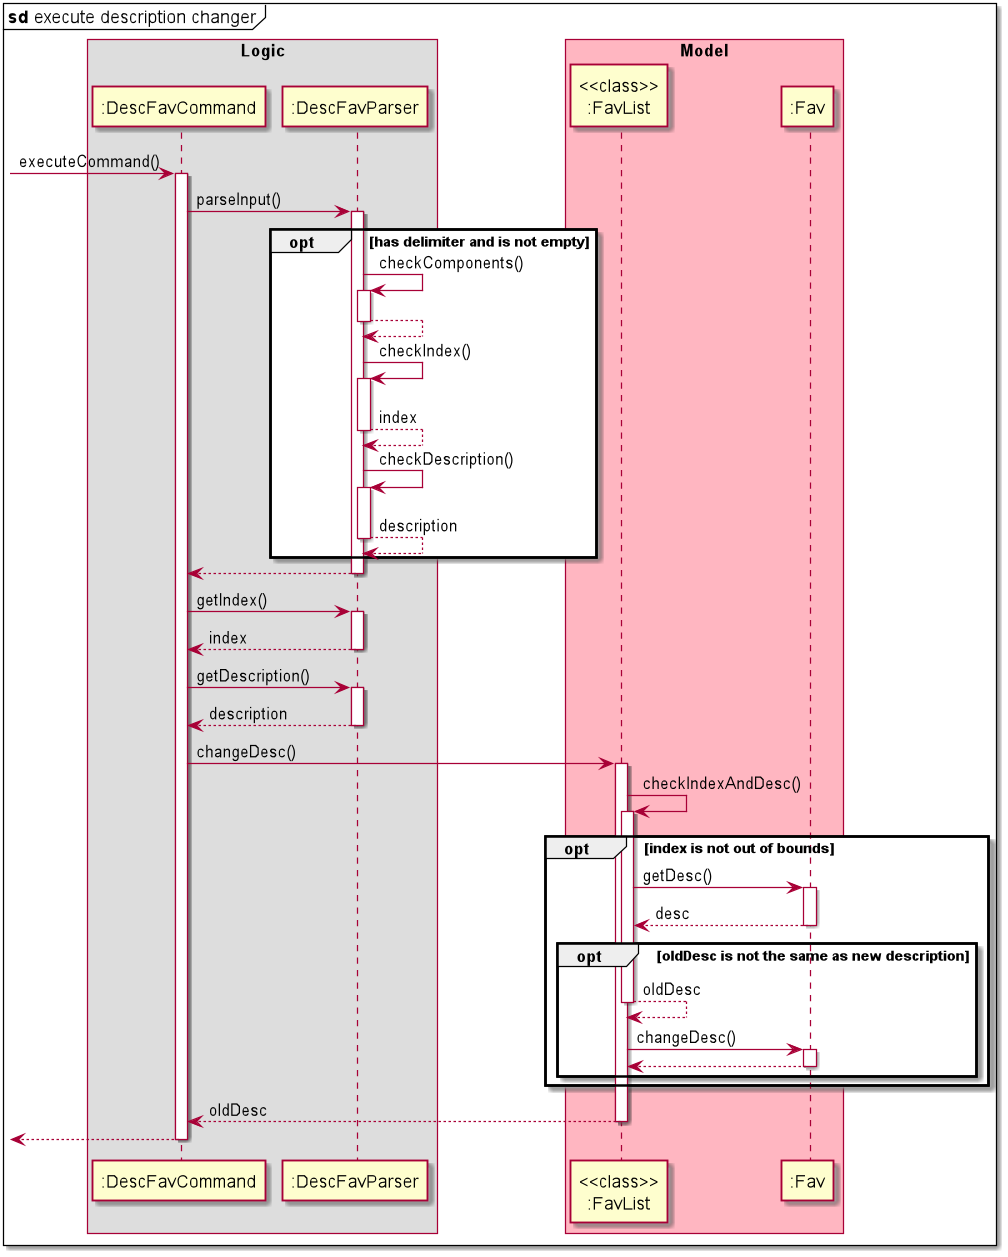

The diagram above was rendered by PlantUML. Its source (embedded in the PNG):
@startuml
mainframe **sd** execute description changer
skinparam BoxPadding 50
box Logic
[->":DescFavCommand":executeCommand()
activate ":DescFavCommand"
":DescFavCommand" -> ":DescFavParser": parseInput()
activate ":DescFavParser"
opt has delimiter and is not empty
":DescFavParser" -> ":DescFavParser":checkComponents()
activate ":DescFavParser"
":DescFavParser" <-- ":DescFavParser"
deactivate ":DescFavParser"
":DescFavParser" -> ":DescFavParser":checkIndex()
activate ":DescFavParser"
":DescFavParser" <-- ":DescFavParser": index
deactivate ":DescFavParser"
":DescFavParser" -> ":DescFavParser":checkDescription()
activate ":DescFavParser"
":DescFavParser" <-- ":DescFavParser": description
deactivate ":DescFavParser"
end

":DescFavCommand" <-- ":DescFavParser":
deactivate ":DescFavParser"

":DescFavCommand" -> ":DescFavParser": getIndex()
activate ":DescFavParser"
":DescFavCommand" <-- ":DescFavParser": index
deactivate ":DescFavParser"

":DescFavCommand" -> ":DescFavParser": getDescription()
activate ":DescFavParser"
":DescFavCommand" <-- ":DescFavParser": description
deactivate ":DescFavParser"
end box

box Model#lightPink
":DescFavCommand" -> "<<class>>\n:FavList": changeDesc()
activate "<<class>>\n:FavList"

"<<class>>\n:FavList" -> "<<class>>\n:FavList" : checkIndexAndDesc()
activate "<<class>>\n:FavList"
opt index is not out of bounds
"<<class>>\n:FavList" -> ":Fav" : getDesc()
activate ":Fav"
"<<class>>\n:FavList" <-- ":Fav" : desc
deactivate ":Fav"
opt oldDesc is not the same as new description
"<<class>>\n:FavList" <-- "<<class>>\n:FavList" : oldDesc
deactivate "<<class>>\n:FavList"

"<<class>>\n:FavList" -> ":Fav" : changeDesc()
activate ":Fav"
"<<class>>\n:FavList" <-- ":Fav"
deactivate ":Fav"
end
end

":DescFavCommand" <-- "<<class>>\n:FavList": oldDesc
deactivate "<<class>>\n:FavList"
end box
[<--":DescFavCommand"
deactivate ":DescFavCommand"
@enduml